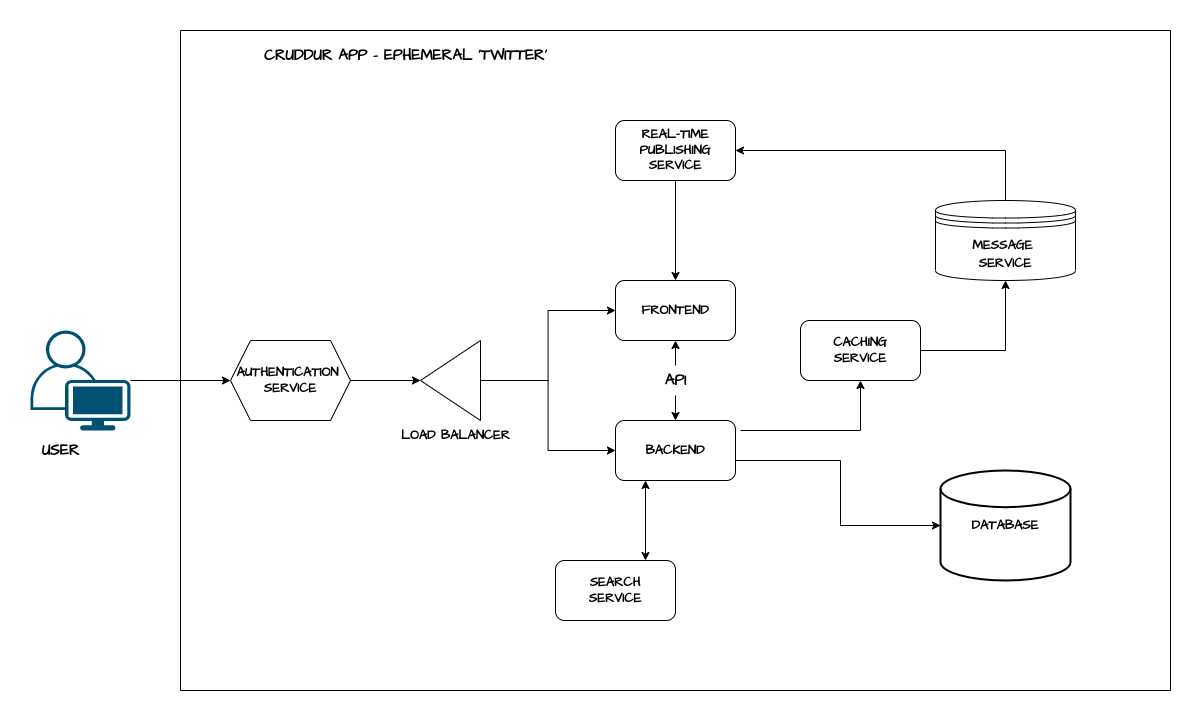

The diagram above was exported from draw.io. Its source (the exported page's mxGraphModel, read from the mxfile embedded in the PNG):
<mxGraphModel dx="2204" dy="1950" grid="1" gridSize="10" guides="1" tooltips="1" connect="1" arrows="1" fold="1" page="1" pageScale="1" pageWidth="850" pageHeight="1100" math="0" shadow="0">
  <root>
    <mxCell id="0" />
    <mxCell id="1" parent="0" />
    <mxCell id="NxYIvnq2uGMVnhMjre7f-47" value="" style="group" vertex="1" connectable="0" parent="1">
      <mxGeometry x="-280" y="-100" width="1140" height="660" as="geometry" />
    </mxCell>
    <mxCell id="NxYIvnq2uGMVnhMjre7f-3" value="" style="points=[[0.35,0,0],[0.98,0.51,0],[1,0.71,0],[0.67,1,0],[0,0.795,0],[0,0.65,0]];verticalLabelPosition=bottom;sketch=0;html=1;verticalAlign=top;aspect=fixed;align=center;pointerEvents=1;shape=mxgraph.cisco19.user;fillColor=#005073;strokeColor=none;fontFamily=Architects Daughter;fontSource=https%3A%2F%2Ffonts.googleapis.com%2Fcss%3Ffamily%3DArchitects%2BDaughter;" vertex="1" parent="NxYIvnq2uGMVnhMjre7f-47">
      <mxGeometry y="300" width="100" height="100" as="geometry" />
    </mxCell>
    <mxCell id="NxYIvnq2uGMVnhMjre7f-4" value="&lt;b&gt;&lt;font style=&quot;font-size: 13px;&quot;&gt;FRONTEND&lt;/font&gt;&lt;/b&gt;" style="rounded=1;whiteSpace=wrap;html=1;fontFamily=Architects Daughter;fontSource=https%3A%2F%2Ffonts.googleapis.com%2Fcss%3Ffamily%3DArchitects%2BDaughter;" vertex="1" parent="NxYIvnq2uGMVnhMjre7f-47">
      <mxGeometry x="585" y="250" width="120" height="60" as="geometry" />
    </mxCell>
    <mxCell id="NxYIvnq2uGMVnhMjre7f-27" style="edgeStyle=orthogonalEdgeStyle;rounded=0;orthogonalLoop=1;jettySize=auto;html=1;strokeWidth=1;fontFamily=Architects Daughter;fontSource=https%3A%2F%2Ffonts.googleapis.com%2Fcss%3Ffamily%3DArchitects%2BDaughter;fontSize=13;fontColor=default;entryX=0.5;entryY=1;entryDx=0;entryDy=0;" edge="1" parent="NxYIvnq2uGMVnhMjre7f-47" target="NxYIvnq2uGMVnhMjre7f-22">
      <mxGeometry relative="1" as="geometry">
        <mxPoint x="740" y="420" as="targetPoint" />
        <mxPoint x="710" y="400" as="sourcePoint" />
      </mxGeometry>
    </mxCell>
    <mxCell id="NxYIvnq2uGMVnhMjre7f-5" value="&lt;b&gt;&lt;font style=&quot;font-size: 13px;&quot;&gt;BACKEND&lt;/font&gt;&lt;/b&gt;" style="rounded=1;whiteSpace=wrap;html=1;fontFamily=Architects Daughter;fontSource=https%3A%2F%2Ffonts.googleapis.com%2Fcss%3Ffamily%3DArchitects%2BDaughter;" vertex="1" parent="NxYIvnq2uGMVnhMjre7f-47">
      <mxGeometry x="585" y="390" width="120" height="60" as="geometry" />
    </mxCell>
    <mxCell id="NxYIvnq2uGMVnhMjre7f-6" value="&lt;b&gt;DATABASE&lt;/b&gt;" style="strokeWidth=2;html=1;shape=mxgraph.flowchart.database;whiteSpace=wrap;fontFamily=Architects Daughter;fontSource=https%3A%2F%2Ffonts.googleapis.com%2Fcss%3Ffamily%3DArchitects%2BDaughter;fontSize=13;" vertex="1" parent="NxYIvnq2uGMVnhMjre7f-47">
      <mxGeometry x="910" y="440" width="130" height="110" as="geometry" />
    </mxCell>
    <mxCell id="NxYIvnq2uGMVnhMjre7f-11" style="edgeStyle=orthogonalEdgeStyle;rounded=0;orthogonalLoop=1;jettySize=auto;html=1;entryX=0;entryY=0.5;entryDx=0;entryDy=0;entryPerimeter=0;fontFamily=Architects Daughter;fontSource=https%3A%2F%2Ffonts.googleapis.com%2Fcss%3Ffamily%3DArchitects%2BDaughter;fontSize=13;" edge="1" parent="NxYIvnq2uGMVnhMjre7f-47" source="NxYIvnq2uGMVnhMjre7f-5" target="NxYIvnq2uGMVnhMjre7f-6">
      <mxGeometry relative="1" as="geometry">
        <Array as="points">
          <mxPoint x="810" y="430" />
          <mxPoint x="810" y="495" />
        </Array>
      </mxGeometry>
    </mxCell>
    <mxCell id="NxYIvnq2uGMVnhMjre7f-8" style="edgeStyle=orthogonalEdgeStyle;rounded=0;orthogonalLoop=1;jettySize=auto;html=1;entryX=0;entryY=0.5;entryDx=0;entryDy=0;fontFamily=Architects Daughter;fontSource=https%3A%2F%2Ffonts.googleapis.com%2Fcss%3Ffamily%3DArchitects%2BDaughter;fontSize=13;" edge="1" parent="NxYIvnq2uGMVnhMjre7f-47" source="NxYIvnq2uGMVnhMjre7f-7" target="NxYIvnq2uGMVnhMjre7f-4">
      <mxGeometry relative="1" as="geometry" />
    </mxCell>
    <mxCell id="NxYIvnq2uGMVnhMjre7f-9" style="edgeStyle=orthogonalEdgeStyle;rounded=0;orthogonalLoop=1;jettySize=auto;html=1;exitX=0;exitY=0.5;exitDx=0;exitDy=0;entryX=0;entryY=0.5;entryDx=0;entryDy=0;fontFamily=Architects Daughter;fontSource=https%3A%2F%2Ffonts.googleapis.com%2Fcss%3Ffamily%3DArchitects%2BDaughter;fontSize=13;" edge="1" parent="NxYIvnq2uGMVnhMjre7f-47" source="NxYIvnq2uGMVnhMjre7f-7" target="NxYIvnq2uGMVnhMjre7f-5">
      <mxGeometry relative="1" as="geometry" />
    </mxCell>
    <mxCell id="NxYIvnq2uGMVnhMjre7f-7" value="" style="triangle;whiteSpace=wrap;html=1;fontFamily=Architects Daughter;fontSource=https%3A%2F%2Ffonts.googleapis.com%2Fcss%3Ffamily%3DArchitects%2BDaughter;fontSize=13;direction=west;" vertex="1" parent="NxYIvnq2uGMVnhMjre7f-47">
      <mxGeometry x="390" y="310" width="60" height="80" as="geometry" />
    </mxCell>
    <mxCell id="NxYIvnq2uGMVnhMjre7f-10" value="&lt;b&gt;LOAD BALANCER&lt;br&gt;&lt;/b&gt;" style="text;html=1;align=center;verticalAlign=middle;resizable=0;points=[];autosize=1;strokeColor=none;fillColor=none;fontSize=13;fontFamily=Architects Daughter;" vertex="1" parent="NxYIvnq2uGMVnhMjre7f-47">
      <mxGeometry x="360" y="390" width="130" height="30" as="geometry" />
    </mxCell>
    <mxCell id="NxYIvnq2uGMVnhMjre7f-18" value="" style="endArrow=classic;startArrow=none;html=1;rounded=0;strokeWidth=1;fontFamily=Architects Daughter;fontSource=https%3A%2F%2Ffonts.googleapis.com%2Fcss%3Ffamily%3DArchitects%2BDaughter;fontSize=13;entryX=0.5;entryY=1;entryDx=0;entryDy=0;exitX=0.5;exitY=0;exitDx=0;exitDy=0;" edge="1" parent="NxYIvnq2uGMVnhMjre7f-47" source="NxYIvnq2uGMVnhMjre7f-19" target="NxYIvnq2uGMVnhMjre7f-4">
      <mxGeometry width="50" height="50" relative="1" as="geometry">
        <mxPoint x="550" y="560" as="sourcePoint" />
        <mxPoint x="600" y="510" as="targetPoint" />
      </mxGeometry>
    </mxCell>
    <mxCell id="NxYIvnq2uGMVnhMjre7f-20" value="" style="endArrow=none;startArrow=classic;html=1;rounded=0;strokeWidth=1;fontFamily=Architects Daughter;fontSource=https%3A%2F%2Ffonts.googleapis.com%2Fcss%3Ffamily%3DArchitects%2BDaughter;fontSize=13;entryX=0.5;entryY=1;entryDx=0;entryDy=0;exitX=0.5;exitY=0;exitDx=0;exitDy=0;" edge="1" parent="NxYIvnq2uGMVnhMjre7f-47" source="NxYIvnq2uGMVnhMjre7f-5" target="NxYIvnq2uGMVnhMjre7f-19">
      <mxGeometry width="50" height="50" relative="1" as="geometry">
        <mxPoint x="645" y="390" as="sourcePoint" />
        <mxPoint x="645" y="310" as="targetPoint" />
      </mxGeometry>
    </mxCell>
    <mxCell id="NxYIvnq2uGMVnhMjre7f-19" value="&lt;b&gt;&lt;font style=&quot;font-size: 15px;&quot;&gt;API&lt;/font&gt;&lt;/b&gt;" style="text;html=1;align=center;verticalAlign=middle;resizable=0;points=[];autosize=1;strokeColor=none;fillColor=none;fontSize=13;fontFamily=Architects Daughter;" vertex="1" parent="NxYIvnq2uGMVnhMjre7f-47">
      <mxGeometry x="625" y="335" width="40" height="30" as="geometry" />
    </mxCell>
    <mxCell id="NxYIvnq2uGMVnhMjre7f-21" value="&lt;b&gt;&lt;font style=&quot;font-size: 13px;&quot;&gt;MESSAGE&amp;nbsp;&lt;br&gt;SERVICE&lt;br&gt;&lt;/font&gt;&lt;/b&gt;" style="shape=datastore;whiteSpace=wrap;html=1;fontFamily=Architects Daughter;fontSource=https%3A%2F%2Ffonts.googleapis.com%2Fcss%3Ffamily%3DArchitects%2BDaughter;fontSize=15;fontColor=default;" vertex="1" parent="NxYIvnq2uGMVnhMjre7f-47">
      <mxGeometry x="905" y="170" width="140" height="80" as="geometry" />
    </mxCell>
    <mxCell id="NxYIvnq2uGMVnhMjre7f-28" style="edgeStyle=orthogonalEdgeStyle;rounded=0;orthogonalLoop=1;jettySize=auto;html=1;entryX=0.5;entryY=1;entryDx=0;entryDy=0;strokeWidth=1;fontFamily=Architects Daughter;fontSource=https%3A%2F%2Ffonts.googleapis.com%2Fcss%3Ffamily%3DArchitects%2BDaughter;fontSize=13;fontColor=default;exitX=1;exitY=0.5;exitDx=0;exitDy=0;" edge="1" parent="NxYIvnq2uGMVnhMjre7f-47" source="NxYIvnq2uGMVnhMjre7f-22" target="NxYIvnq2uGMVnhMjre7f-21">
      <mxGeometry relative="1" as="geometry" />
    </mxCell>
    <mxCell id="NxYIvnq2uGMVnhMjre7f-22" value="&lt;b&gt;CACHING&lt;br&gt;SERVICE&lt;br&gt;&lt;/b&gt;" style="rounded=1;whiteSpace=wrap;html=1;fontFamily=Architects Daughter;fontSource=https%3A%2F%2Ffonts.googleapis.com%2Fcss%3Ffamily%3DArchitects%2BDaughter;fontSize=13;fontColor=default;" vertex="1" parent="NxYIvnq2uGMVnhMjre7f-47">
      <mxGeometry x="770" y="290" width="120" height="60" as="geometry" />
    </mxCell>
    <mxCell id="NxYIvnq2uGMVnhMjre7f-26" style="edgeStyle=orthogonalEdgeStyle;rounded=0;orthogonalLoop=1;jettySize=auto;html=1;entryX=0.5;entryY=0;entryDx=0;entryDy=0;strokeWidth=1;fontFamily=Architects Daughter;fontSource=https%3A%2F%2Ffonts.googleapis.com%2Fcss%3Ffamily%3DArchitects%2BDaughter;fontSize=13;fontColor=default;" edge="1" parent="NxYIvnq2uGMVnhMjre7f-47" source="NxYIvnq2uGMVnhMjre7f-23" target="NxYIvnq2uGMVnhMjre7f-4">
      <mxGeometry relative="1" as="geometry" />
    </mxCell>
    <mxCell id="NxYIvnq2uGMVnhMjre7f-23" value="&lt;b&gt;REAL-TIME&lt;br&gt;PUBLISHING&lt;br&gt;SERVICE&lt;br&gt;&lt;/b&gt;" style="rounded=1;whiteSpace=wrap;html=1;fontFamily=Architects Daughter;fontSource=https%3A%2F%2Ffonts.googleapis.com%2Fcss%3Ffamily%3DArchitects%2BDaughter;fontSize=13;fontColor=default;" vertex="1" parent="NxYIvnq2uGMVnhMjre7f-47">
      <mxGeometry x="585" y="90" width="120" height="60" as="geometry" />
    </mxCell>
    <mxCell id="NxYIvnq2uGMVnhMjre7f-25" style="edgeStyle=orthogonalEdgeStyle;rounded=0;orthogonalLoop=1;jettySize=auto;html=1;entryX=1;entryY=0.5;entryDx=0;entryDy=0;strokeWidth=1;fontFamily=Architects Daughter;fontSource=https%3A%2F%2Ffonts.googleapis.com%2Fcss%3Ffamily%3DArchitects%2BDaughter;fontSize=13;fontColor=default;exitX=0.5;exitY=0;exitDx=0;exitDy=0;" edge="1" parent="NxYIvnq2uGMVnhMjre7f-47" source="NxYIvnq2uGMVnhMjre7f-21" target="NxYIvnq2uGMVnhMjre7f-23">
      <mxGeometry relative="1" as="geometry" />
    </mxCell>
    <mxCell id="NxYIvnq2uGMVnhMjre7f-32" style="edgeStyle=orthogonalEdgeStyle;rounded=0;orthogonalLoop=1;jettySize=auto;html=1;exitX=1;exitY=0.5;exitDx=0;exitDy=0;strokeWidth=1;fontFamily=Architects Daughter;fontSource=https%3A%2F%2Ffonts.googleapis.com%2Fcss%3Ffamily%3DArchitects%2BDaughter;fontSize=13;fontColor=default;" edge="1" parent="NxYIvnq2uGMVnhMjre7f-47" source="NxYIvnq2uGMVnhMjre7f-31" target="NxYIvnq2uGMVnhMjre7f-7">
      <mxGeometry relative="1" as="geometry" />
    </mxCell>
    <mxCell id="NxYIvnq2uGMVnhMjre7f-31" value="&lt;b&gt;AUTHENTICATION&amp;nbsp;&lt;br&gt;SERVICE&lt;br&gt;&lt;/b&gt;" style="shape=hexagon;perimeter=hexagonPerimeter2;whiteSpace=wrap;html=1;fixedSize=1;fontFamily=Architects Daughter;fontSource=https%3A%2F%2Ffonts.googleapis.com%2Fcss%3Ffamily%3DArchitects%2BDaughter;fontSize=13;fontColor=default;" vertex="1" parent="NxYIvnq2uGMVnhMjre7f-47">
      <mxGeometry x="200" y="310" width="120" height="80" as="geometry" />
    </mxCell>
    <mxCell id="NxYIvnq2uGMVnhMjre7f-33" style="edgeStyle=orthogonalEdgeStyle;rounded=0;orthogonalLoop=1;jettySize=auto;html=1;entryX=0;entryY=0.5;entryDx=0;entryDy=0;strokeWidth=1;fontFamily=Architects Daughter;fontSource=https%3A%2F%2Ffonts.googleapis.com%2Fcss%3Ffamily%3DArchitects%2BDaughter;fontSize=13;fontColor=default;" edge="1" parent="NxYIvnq2uGMVnhMjre7f-47" source="NxYIvnq2uGMVnhMjre7f-3" target="NxYIvnq2uGMVnhMjre7f-31">
      <mxGeometry relative="1" as="geometry" />
    </mxCell>
    <mxCell id="NxYIvnq2uGMVnhMjre7f-35" value="&lt;b&gt;SEARCH&lt;br&gt;SERVICE&lt;br&gt;&lt;/b&gt;" style="rounded=1;whiteSpace=wrap;html=1;fontFamily=Architects Daughter;fontSource=https%3A%2F%2Ffonts.googleapis.com%2Fcss%3Ffamily%3DArchitects%2BDaughter;fontSize=13;fontColor=default;" vertex="1" parent="NxYIvnq2uGMVnhMjre7f-47">
      <mxGeometry x="525" y="530" width="120" height="60" as="geometry" />
    </mxCell>
    <mxCell id="NxYIvnq2uGMVnhMjre7f-37" value="" style="endArrow=classic;startArrow=classic;html=1;rounded=0;strokeWidth=1;fontFamily=Architects Daughter;fontSource=https%3A%2F%2Ffonts.googleapis.com%2Fcss%3Ffamily%3DArchitects%2BDaughter;fontSize=13;fontColor=default;entryX=0.25;entryY=1;entryDx=0;entryDy=0;exitX=0.75;exitY=0;exitDx=0;exitDy=0;" edge="1" parent="NxYIvnq2uGMVnhMjre7f-47" source="NxYIvnq2uGMVnhMjre7f-35" target="NxYIvnq2uGMVnhMjre7f-5">
      <mxGeometry width="50" height="50" relative="1" as="geometry">
        <mxPoint x="540" y="530" as="sourcePoint" />
        <mxPoint x="590" y="480" as="targetPoint" />
      </mxGeometry>
    </mxCell>
    <mxCell id="NxYIvnq2uGMVnhMjre7f-43" value="" style="swimlane;startSize=0;fontFamily=Architects Daughter;fontSource=https%3A%2F%2Ffonts.googleapis.com%2Fcss%3Ffamily%3DArchitects%2BDaughter;fontSize=15;fontColor=default;" vertex="1" parent="NxYIvnq2uGMVnhMjre7f-47">
      <mxGeometry x="150" width="990" height="660" as="geometry" />
    </mxCell>
    <mxCell id="NxYIvnq2uGMVnhMjre7f-45" value="&lt;b&gt;CRUDDUR APP - EPHEMERAL 'TWITTER'&lt;/b&gt;" style="text;html=1;align=center;verticalAlign=middle;resizable=0;points=[];autosize=1;strokeColor=none;fillColor=none;fontSize=15;fontFamily=Architects Daughter;fontColor=default;" vertex="1" parent="NxYIvnq2uGMVnhMjre7f-43">
      <mxGeometry x="70" y="10" width="310" height="30" as="geometry" />
    </mxCell>
    <mxCell id="NxYIvnq2uGMVnhMjre7f-46" value="&lt;b&gt;USER&lt;br&gt;&lt;/b&gt;" style="text;html=1;align=center;verticalAlign=middle;resizable=0;points=[];autosize=1;strokeColor=none;fillColor=none;fontSize=15;fontFamily=Architects Daughter;fontColor=default;" vertex="1" parent="NxYIvnq2uGMVnhMjre7f-47">
      <mxGeometry y="405" width="60" height="30" as="geometry" />
    </mxCell>
  </root>
</mxGraphModel>